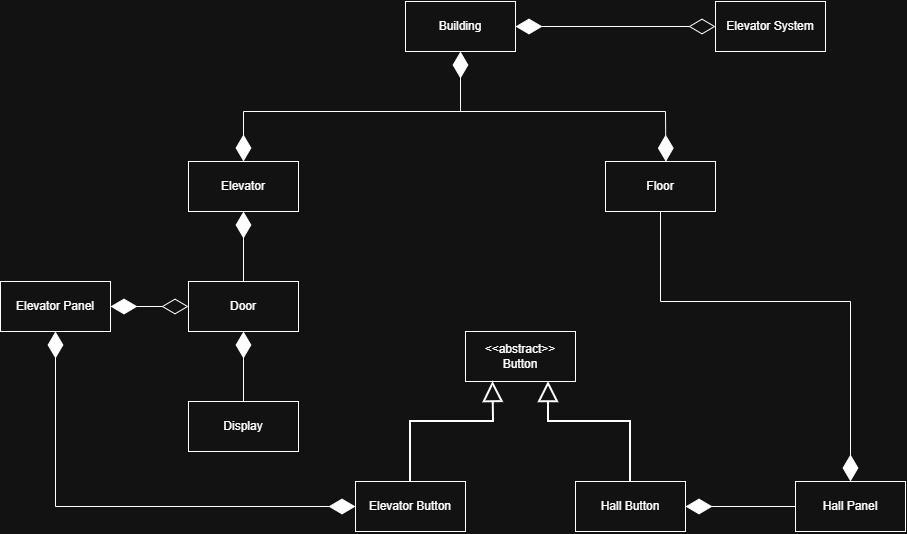

The diagram above was exported from draw.io. Its source (the exported page's mxGraphModel, read from the mxfile embedded in the PNG):
<mxGraphModel dx="981" dy="568" grid="1" gridSize="10" guides="1" tooltips="1" connect="1" arrows="1" fold="1" page="1" pageScale="1" pageWidth="850" pageHeight="1100" math="0" shadow="0">
  <root>
    <mxCell id="0" />
    <mxCell id="1" parent="0" />
    <mxCell id="bGf3OEGnLKaxt7Jywe4b-2" parent="1" style="html=1;whiteSpace=wrap;" value="Elevator System" vertex="1">
      <mxGeometry height="50" width="110" x="785" y="70" as="geometry" />
    </mxCell>
    <mxCell id="bGf3OEGnLKaxt7Jywe4b-3" parent="1" style="html=1;whiteSpace=wrap;" value="Building" vertex="1">
      <mxGeometry height="50" width="110" x="475" y="70" as="geometry" />
    </mxCell>
    <mxCell id="bGf3OEGnLKaxt7Jywe4b-4" edge="1" parent="1" source="bGf3OEGnLKaxt7Jywe4b-2" style="endArrow=diamondThin;endFill=1;endSize=24;html=1;rounded=0;entryX=1;entryY=0.5;entryDx=0;entryDy=0;exitX=0;exitY=0.5;exitDx=0;exitDy=0;startArrow=diamondThin;startFill=0;startSize=24;" target="bGf3OEGnLKaxt7Jywe4b-3" value="">
      <mxGeometry relative="1" width="160" as="geometry">
        <mxPoint x="515" y="220" as="sourcePoint" />
        <mxPoint x="675" y="220" as="targetPoint" />
      </mxGeometry>
    </mxCell>
    <mxCell id="bGf3OEGnLKaxt7Jywe4b-5" parent="1" style="html=1;whiteSpace=wrap;" value="Elevator" vertex="1">
      <mxGeometry height="50" width="110" x="258" y="230" as="geometry" />
    </mxCell>
    <mxCell id="bGf3OEGnLKaxt7Jywe4b-6" parent="1" style="html=1;whiteSpace=wrap;" value="Floor" vertex="1">
      <mxGeometry height="50" width="110" x="675" y="230" as="geometry" />
    </mxCell>
    <mxCell id="bGf3OEGnLKaxt7Jywe4b-7" parent="1" style="html=1;whiteSpace=wrap;" value="Elevator Panel" vertex="1">
      <mxGeometry height="50" width="110" x="70" y="350" as="geometry" />
    </mxCell>
    <mxCell id="bGf3OEGnLKaxt7Jywe4b-8" parent="1" style="html=1;whiteSpace=wrap;" value="Door" vertex="1">
      <mxGeometry height="50" width="110" x="258" y="350" as="geometry" />
    </mxCell>
    <mxCell id="bGf3OEGnLKaxt7Jywe4b-9" parent="1" style="html=1;whiteSpace=wrap;" value="Display" vertex="1">
      <mxGeometry height="50" width="110" x="258" y="470" as="geometry" />
    </mxCell>
    <mxCell id="bGf3OEGnLKaxt7Jywe4b-10" parent="1" style="html=1;whiteSpace=wrap;" value="&amp;lt;&amp;lt;abstract&amp;gt;&amp;gt;&lt;div&gt;Button&lt;/div&gt;" vertex="1">
      <mxGeometry height="50" width="110" x="535" y="400" as="geometry" />
    </mxCell>
    <mxCell id="bGf3OEGnLKaxt7Jywe4b-11" parent="1" style="html=1;whiteSpace=wrap;" value="Elevator Button" vertex="1">
      <mxGeometry height="50" width="110" x="425" y="550" as="geometry" />
    </mxCell>
    <mxCell id="bGf3OEGnLKaxt7Jywe4b-12" parent="1" style="html=1;whiteSpace=wrap;" value="Hall Button" vertex="1">
      <mxGeometry height="50" width="110" x="645" y="550" as="geometry" />
    </mxCell>
    <mxCell id="bGf3OEGnLKaxt7Jywe4b-13" parent="1" style="html=1;whiteSpace=wrap;" value="Hall Panel" vertex="1">
      <mxGeometry height="50" width="110" x="865" y="550" as="geometry" />
    </mxCell>
    <mxCell id="bGf3OEGnLKaxt7Jywe4b-14" edge="1" parent="1" style="endArrow=diamondThin;endFill=1;endSize=24;html=1;rounded=0;entryX=0.5;entryY=1;entryDx=0;entryDy=0;" target="bGf3OEGnLKaxt7Jywe4b-3" value="">
      <mxGeometry relative="1" width="160" as="geometry">
        <mxPoint x="530" y="180" as="sourcePoint" />
        <mxPoint x="615" y="410" as="targetPoint" />
      </mxGeometry>
    </mxCell>
    <mxCell id="bGf3OEGnLKaxt7Jywe4b-15" edge="1" parent="1" style="endArrow=diamondThin;endFill=1;endSize=24;html=1;rounded=0;entryX=0.5;entryY=0;entryDx=0;entryDy=0;" target="bGf3OEGnLKaxt7Jywe4b-5" value="">
      <mxGeometry relative="1" width="160" as="geometry">
        <Array as="points">
          <mxPoint x="313" y="180" />
        </Array>
        <mxPoint x="735" y="180" as="sourcePoint" />
        <mxPoint x="313" y="230" as="targetPoint" />
      </mxGeometry>
    </mxCell>
    <mxCell id="bGf3OEGnLKaxt7Jywe4b-16" edge="1" parent="1" style="endArrow=diamondThin;endFill=1;endSize=24;html=1;rounded=0;entryX=0.549;entryY=0.003;entryDx=0;entryDy=0;entryPerimeter=0;" target="bGf3OEGnLKaxt7Jywe4b-6" value="">
      <mxGeometry relative="1" width="160" as="geometry">
        <mxPoint x="735" y="180" as="sourcePoint" />
        <mxPoint x="725" y="260" as="targetPoint" />
      </mxGeometry>
    </mxCell>
    <mxCell id="bGf3OEGnLKaxt7Jywe4b-17" edge="1" parent="1" source="bGf3OEGnLKaxt7Jywe4b-8" style="endArrow=diamondThin;endFill=1;endSize=24;html=1;rounded=0;exitX=0.5;exitY=0;exitDx=0;exitDy=0;entryX=0.5;entryY=1;entryDx=0;entryDy=0;" target="bGf3OEGnLKaxt7Jywe4b-5" value="">
      <mxGeometry relative="1" width="160" as="geometry">
        <mxPoint x="239" y="310" as="sourcePoint" />
        <mxPoint x="269" y="300" as="targetPoint" />
      </mxGeometry>
    </mxCell>
    <mxCell id="bGf3OEGnLKaxt7Jywe4b-18" edge="1" parent="1" source="bGf3OEGnLKaxt7Jywe4b-8" style="endArrow=diamondThin;endFill=1;endSize=24;html=1;rounded=0;entryX=1;entryY=0.5;entryDx=0;entryDy=0;exitX=0;exitY=0.5;exitDx=0;exitDy=0;startArrow=diamondThin;startFill=0;startSize=24;" target="bGf3OEGnLKaxt7Jywe4b-7" value="">
      <mxGeometry relative="1" width="160" as="geometry">
        <mxPoint x="255" y="470" as="sourcePoint" />
        <mxPoint x="415" y="470" as="targetPoint" />
      </mxGeometry>
    </mxCell>
    <mxCell id="bGf3OEGnLKaxt7Jywe4b-19" edge="1" parent="1" source="bGf3OEGnLKaxt7Jywe4b-9" style="endArrow=diamondThin;endFill=1;endSize=24;html=1;rounded=0;entryX=0.5;entryY=1;entryDx=0;entryDy=0;exitX=0.5;exitY=0;exitDx=0;exitDy=0;" target="bGf3OEGnLKaxt7Jywe4b-8" value="">
      <mxGeometry relative="1" width="160" as="geometry">
        <mxPoint x="255" y="470" as="sourcePoint" />
        <mxPoint x="415" y="470" as="targetPoint" />
      </mxGeometry>
    </mxCell>
    <mxCell id="bGf3OEGnLKaxt7Jywe4b-20" edge="1" parent="1" style="endArrow=diamondThin;endFill=1;endSize=24;html=1;rounded=0;entryX=0.5;entryY=1;entryDx=0;entryDy=0;" target="bGf3OEGnLKaxt7Jywe4b-7" value="">
      <mxGeometry relative="1" width="160" as="geometry">
        <Array as="points" />
        <mxPoint x="125" y="575" as="sourcePoint" />
        <mxPoint x="415" y="470" as="targetPoint" />
      </mxGeometry>
    </mxCell>
    <mxCell id="bGf3OEGnLKaxt7Jywe4b-21" edge="1" parent="1" style="endArrow=diamondThin;endFill=1;endSize=24;html=1;rounded=0;entryX=0;entryY=0.5;entryDx=0;entryDy=0;" target="bGf3OEGnLKaxt7Jywe4b-11" value="">
      <mxGeometry relative="1" width="160" as="geometry">
        <mxPoint x="125" y="575" as="sourcePoint" />
        <mxPoint x="415" y="470" as="targetPoint" />
      </mxGeometry>
    </mxCell>
    <mxCell id="bGf3OEGnLKaxt7Jywe4b-24" edge="1" parent="1" source="bGf3OEGnLKaxt7Jywe4b-11" style="endArrow=block;html=1;rounded=0;entryX=0.25;entryY=1;entryDx=0;entryDy=0;exitX=0.5;exitY=0;exitDx=0;exitDy=0;endFill=0;strokeWidth=2;endSize=16;" target="bGf3OEGnLKaxt7Jywe4b-10" value="">
      <mxGeometry height="50" relative="1" width="50" as="geometry">
        <Array as="points">
          <mxPoint x="480" y="490" />
          <mxPoint x="563" y="490" />
        </Array>
        <mxPoint x="495" y="360" as="sourcePoint" />
        <mxPoint x="565" y="460" as="targetPoint" />
      </mxGeometry>
    </mxCell>
    <mxCell id="bGf3OEGnLKaxt7Jywe4b-25" edge="1" parent="1" source="bGf3OEGnLKaxt7Jywe4b-12" style="endArrow=block;html=1;rounded=0;entryX=0.25;entryY=1;entryDx=0;entryDy=0;exitX=0.5;exitY=0;exitDx=0;exitDy=0;endFill=0;strokeWidth=2;endSize=16;" value="">
      <mxGeometry height="50" relative="1" width="50" as="geometry">
        <Array as="points">
          <mxPoint x="700" y="490" />
          <mxPoint x="618" y="490" />
        </Array>
        <mxPoint x="535" y="550" as="sourcePoint" />
        <mxPoint x="618" y="450" as="targetPoint" />
      </mxGeometry>
    </mxCell>
    <mxCell id="bGf3OEGnLKaxt7Jywe4b-26" edge="1" parent="1" source="bGf3OEGnLKaxt7Jywe4b-13" style="endArrow=diamondThin;endFill=1;endSize=24;html=1;rounded=0;entryX=1;entryY=0.5;entryDx=0;entryDy=0;exitX=0;exitY=0.5;exitDx=0;exitDy=0;" target="bGf3OEGnLKaxt7Jywe4b-12" value="">
      <mxGeometry relative="1" width="160" as="geometry">
        <mxPoint x="605" y="450" as="sourcePoint" />
        <mxPoint x="765" y="450" as="targetPoint" />
      </mxGeometry>
    </mxCell>
    <mxCell id="bGf3OEGnLKaxt7Jywe4b-27" edge="1" parent="1" source="bGf3OEGnLKaxt7Jywe4b-6" style="endArrow=diamondThin;endFill=1;endSize=24;html=1;rounded=0;entryX=0.5;entryY=0;entryDx=0;entryDy=0;exitX=0.5;exitY=1;exitDx=0;exitDy=0;" target="bGf3OEGnLKaxt7Jywe4b-13" value="">
      <mxGeometry relative="1" width="160" as="geometry">
        <Array as="points">
          <mxPoint x="730" y="370" />
          <mxPoint x="920" y="370" />
        </Array>
        <mxPoint x="605" y="450" as="sourcePoint" />
        <mxPoint x="765" y="450" as="targetPoint" />
      </mxGeometry>
    </mxCell>
  </root>
</mxGraphModel>